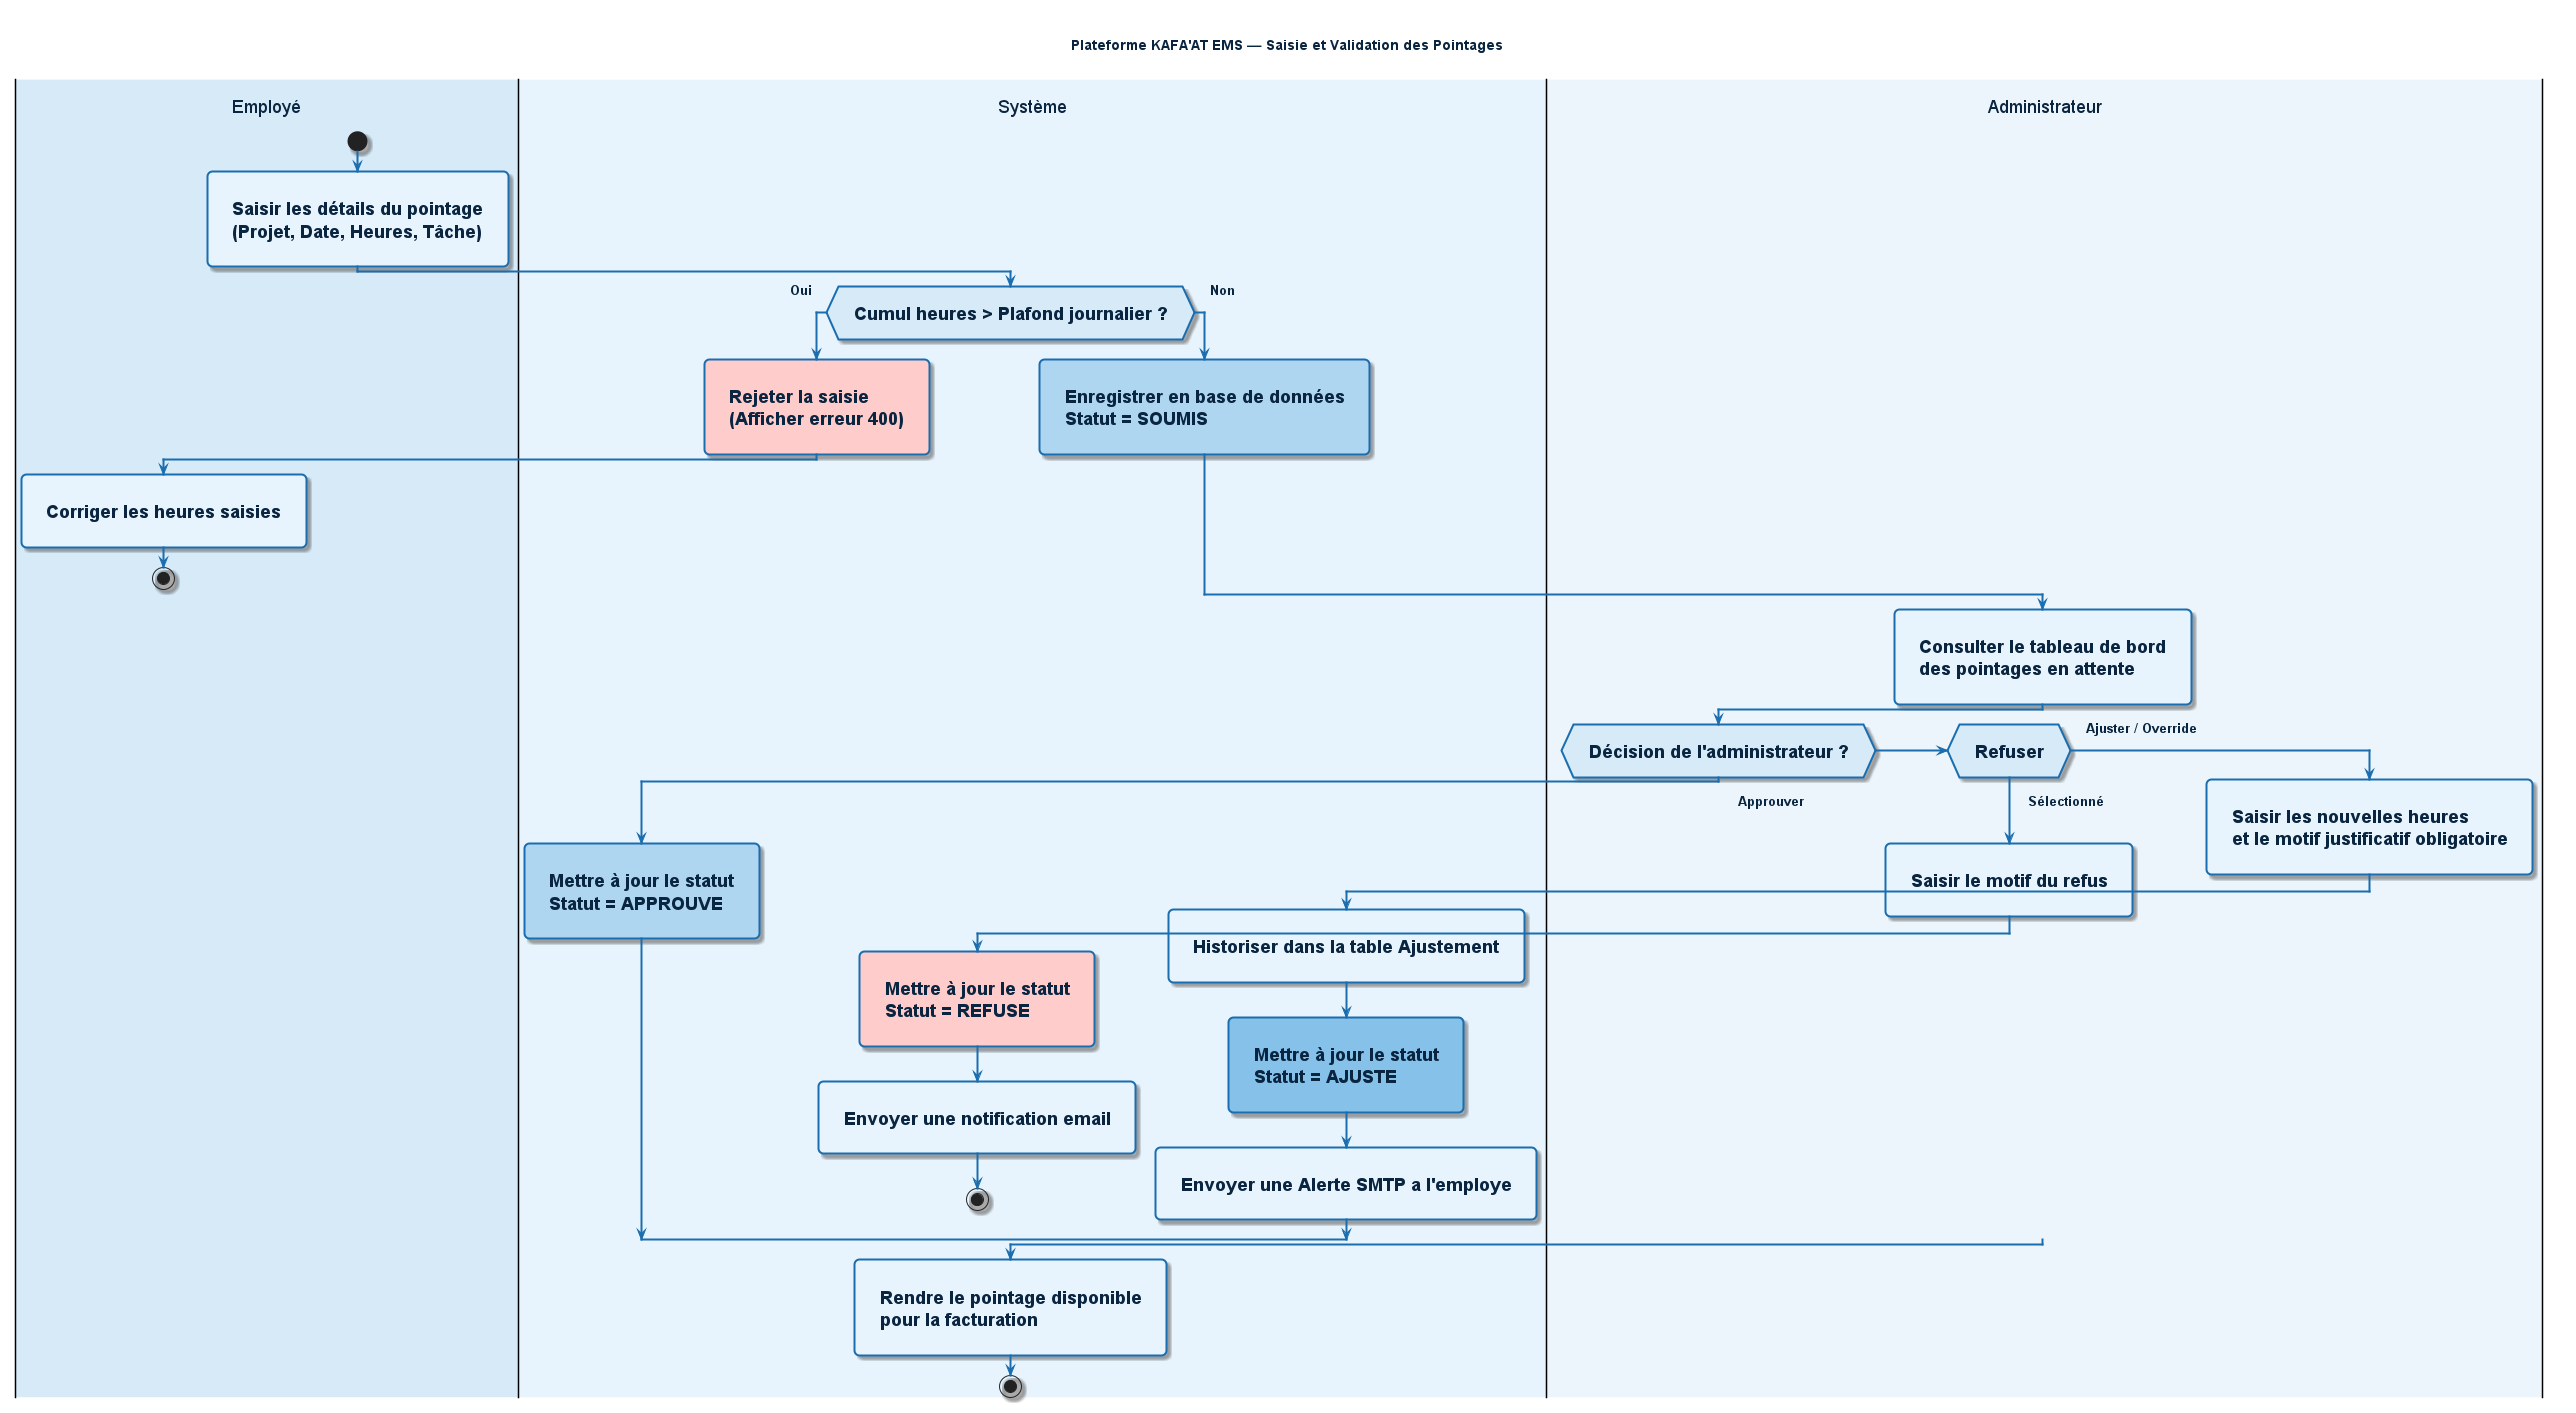

The diagram above was rendered by PlantUML. Its source (embedded in the PNG):
@startuml

' --- NOUVEAUX PARAMÈTRES POUR HD ET LISIBILITÉ ---
skinparam Padding 15
skinparam defaultFontSize 18
skinparam defaultFontStyle bold
skinparam ActivityFontSize 18
skinparam ActivityFontStyle bold
skinparam ActivityDiamondFontSize 18
skinparam ActivityDiamondFontStyle bold
skinparam ArrowFontSize 13
skinparam ArrowFontStyle bold

' --- TES PARAMÈTRES POUR ÉPAISSIR LES LIGNES ---
skinparam arrowThickness 2
skinparam ActivityBorderThickness 2
skinparam PartitionBorderThickness 2

' --- TES PARAMÈTRES ORIGINAUX ---
skinparam ActivityBackgroundColor #E8F4FD
skinparam ActivityBorderColor #1A6DAF
skinparam ActivityDiamondBackgroundColor #D6EAF8
skinparam ActivityDiamondBorderColor #1A6DAF
skinparam ActivityArrowColor #1A6DAF
skinparam defaultFontColor #0A2540
skinparam PartitionBackgroundColor #EBF5FB
skinparam PartitionBorderColor #1A6DAF
skinparam PartitionFontColor #1A6DAF
skinparam PartitionFontSize 16
skinparam PartitionFontStyle bold
skinparam roundcorner 10
skinparam shadowing true

title Plateforme KAFA'AT EMS — Saisie et Validation des Pointages

|#D6EAF8|Employé|
start
:Saisir les détails du pointage\n(Projet, Date, Heures, Tâche);

|#E8F4FD|Système|
if (Cumul heures > Plafond journalier ?) then (Oui)
  #FFCCCC:Rejeter la saisie\n(Afficher erreur 400);
  |#D6EAF8|Employé|
  :Corriger les heures saisies;
  stop
else (Non)
  |#E8F4FD|Système|
  #AED6F1:Enregistrer en base de données\nStatut = SOUMIS;
endif

|#EBF5FB|Administrateur|
:Consulter le tableau de bord\ndes pointages en attente;

if (Décision de l'administrateur ?) then (Approuver)
  |#E8F4FD|Système|
  #AED6F1:Mettre à jour le statut\nStatut = APPROUVE;

elseif (Refuser) then (Sélectionné)
  |#EBF5FB|Administrateur|
  :Saisir le motif du refus;
  |#E8F4FD|Système|
  #FFCCCC:Mettre à jour le statut\nStatut = REFUSE;
  :Envoyer une notification email;
  stop 
  ' ^^^ HNA DRT L-FIX: Pointage refusé kay-7bess hna, makay-mchich l-facturation

else (Ajuster / Override)
  |#EBF5FB|Administrateur|
  :Saisir les nouvelles heures\net le motif justificatif obligatoire;
  |#E8F4FD|Système|
  :Historiser dans la table Ajustement;
  #85C1E9:Mettre à jour le statut\nStatut = AJUSTE;
  :Envoyer une Alerte SMTP a l'employe;

endif

|#E8F4FD|Système|
:Rendre le pointage disponible\npour la facturation;
stop

@enduml